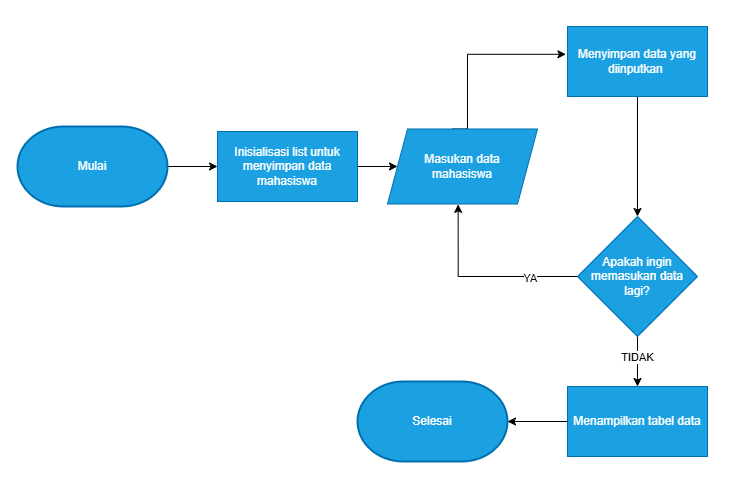

The diagram above was exported from draw.io. Its source (the exported page's mxGraphModel, read from the mxfile embedded in the PNG):
<mxGraphModel dx="1026" dy="561" grid="1" gridSize="10" guides="1" tooltips="1" connect="1" arrows="1" fold="1" page="1" pageScale="1" pageWidth="850" pageHeight="1100" math="0" shadow="0">
  <root>
    <mxCell id="0" />
    <mxCell id="1" parent="0" />
    <mxCell id="057OR26_FghNcRoOkrod-6" value="" style="edgeStyle=orthogonalEdgeStyle;rounded=0;orthogonalLoop=1;jettySize=auto;html=1;" edge="1" parent="1" source="057OR26_FghNcRoOkrod-1" target="057OR26_FghNcRoOkrod-5">
      <mxGeometry relative="1" as="geometry" />
    </mxCell>
    <mxCell id="057OR26_FghNcRoOkrod-1" value="Mulai" style="strokeWidth=2;html=1;shape=mxgraph.flowchart.terminator;whiteSpace=wrap;fillColor=#1ba1e2;fontColor=#ffffff;strokeColor=#006EAF;" vertex="1" parent="1">
      <mxGeometry x="70" y="120" width="150" height="80" as="geometry" />
    </mxCell>
    <mxCell id="057OR26_FghNcRoOkrod-23" style="edgeStyle=orthogonalEdgeStyle;rounded=0;orthogonalLoop=1;jettySize=auto;html=1;entryX=-0.011;entryY=0.397;entryDx=0;entryDy=0;entryPerimeter=0;" edge="1" parent="1" target="057OR26_FghNcRoOkrod-9">
      <mxGeometry relative="1" as="geometry">
        <mxPoint x="606.9200000000001" y="47.01999999999995" as="targetPoint" />
        <mxPoint x="505" y="122.5" as="sourcePoint" />
        <Array as="points">
          <mxPoint x="520" y="122" />
          <mxPoint x="520" y="48" />
        </Array>
      </mxGeometry>
    </mxCell>
    <mxCell id="057OR26_FghNcRoOkrod-3" value="Masukan data&lt;div&gt;mahasiswa&lt;/div&gt;" style="shape=parallelogram;perimeter=parallelogramPerimeter;whiteSpace=wrap;html=1;fixedSize=1;fillColor=#1ba1e2;fontColor=#ffffff;strokeColor=#006EAF;" vertex="1" parent="1">
      <mxGeometry x="440" y="122.5" width="150" height="75" as="geometry" />
    </mxCell>
    <mxCell id="057OR26_FghNcRoOkrod-7" value="" style="edgeStyle=orthogonalEdgeStyle;rounded=0;orthogonalLoop=1;jettySize=auto;html=1;" edge="1" parent="1" source="057OR26_FghNcRoOkrod-5" target="057OR26_FghNcRoOkrod-3">
      <mxGeometry relative="1" as="geometry" />
    </mxCell>
    <mxCell id="057OR26_FghNcRoOkrod-5" value="Inisialisasi list untuk menyimpan data mahasiswa" style="rounded=0;whiteSpace=wrap;html=1;fillColor=#1ba1e2;fontColor=#ffffff;strokeColor=#006EAF;" vertex="1" parent="1">
      <mxGeometry x="270" y="125" width="140" height="70" as="geometry" />
    </mxCell>
    <mxCell id="057OR26_FghNcRoOkrod-16" style="edgeStyle=orthogonalEdgeStyle;rounded=0;orthogonalLoop=1;jettySize=auto;html=1;entryX=0.471;entryY=1.005;entryDx=0;entryDy=0;entryPerimeter=0;" edge="1" parent="1" source="057OR26_FghNcRoOkrod-8" target="057OR26_FghNcRoOkrod-3">
      <mxGeometry relative="1" as="geometry">
        <mxPoint x="510" y="270" as="targetPoint" />
        <Array as="points">
          <mxPoint x="511" y="270" />
        </Array>
      </mxGeometry>
    </mxCell>
    <mxCell id="057OR26_FghNcRoOkrod-25" value="YA" style="edgeLabel;html=1;align=center;verticalAlign=middle;resizable=0;points=[];" vertex="1" connectable="0" parent="057OR26_FghNcRoOkrod-16">
      <mxGeometry x="-0.5009" y="1" relative="1" as="geometry">
        <mxPoint as="offset" />
      </mxGeometry>
    </mxCell>
    <mxCell id="057OR26_FghNcRoOkrod-19" style="edgeStyle=orthogonalEdgeStyle;rounded=0;orthogonalLoop=1;jettySize=auto;html=1;entryX=0.5;entryY=0;entryDx=0;entryDy=0;" edge="1" parent="1" source="057OR26_FghNcRoOkrod-8" target="057OR26_FghNcRoOkrod-18">
      <mxGeometry relative="1" as="geometry" />
    </mxCell>
    <mxCell id="057OR26_FghNcRoOkrod-26" value="TIDAK" style="edgeLabel;html=1;align=center;verticalAlign=middle;resizable=0;points=[];" vertex="1" connectable="0" parent="057OR26_FghNcRoOkrod-19">
      <mxGeometry x="-0.2165" y="-1" relative="1" as="geometry">
        <mxPoint as="offset" />
      </mxGeometry>
    </mxCell>
    <mxCell id="057OR26_FghNcRoOkrod-8" value="Apakah ingin memasukan data lagi?" style="rhombus;whiteSpace=wrap;html=1;fillColor=#1ba1e2;fontColor=#ffffff;strokeColor=#006EAF;" vertex="1" parent="1">
      <mxGeometry x="630" y="210" width="120" height="120" as="geometry" />
    </mxCell>
    <mxCell id="057OR26_FghNcRoOkrod-15" style="edgeStyle=orthogonalEdgeStyle;rounded=0;orthogonalLoop=1;jettySize=auto;html=1;entryX=0.5;entryY=0;entryDx=0;entryDy=0;" edge="1" parent="1" source="057OR26_FghNcRoOkrod-9" target="057OR26_FghNcRoOkrod-8">
      <mxGeometry relative="1" as="geometry" />
    </mxCell>
    <mxCell id="057OR26_FghNcRoOkrod-9" value="Menyimpan data yang diinputkan&amp;nbsp;" style="rounded=0;whiteSpace=wrap;html=1;fillColor=#1ba1e2;fontColor=#ffffff;strokeColor=#006EAF;" vertex="1" parent="1">
      <mxGeometry x="620" y="20" width="140" height="70" as="geometry" />
    </mxCell>
    <mxCell id="057OR26_FghNcRoOkrod-18" value="Menampilkan tabel data" style="rounded=0;whiteSpace=wrap;html=1;fillColor=#1ba1e2;fontColor=#ffffff;strokeColor=#006EAF;" vertex="1" parent="1">
      <mxGeometry x="620" y="380" width="140" height="70" as="geometry" />
    </mxCell>
    <mxCell id="057OR26_FghNcRoOkrod-21" value="Selesai" style="strokeWidth=2;html=1;shape=mxgraph.flowchart.terminator;whiteSpace=wrap;fillColor=#1ba1e2;fontColor=#ffffff;strokeColor=#006EAF;" vertex="1" parent="1">
      <mxGeometry x="410" y="375" width="150" height="80" as="geometry" />
    </mxCell>
    <mxCell id="057OR26_FghNcRoOkrod-22" style="edgeStyle=orthogonalEdgeStyle;rounded=0;orthogonalLoop=1;jettySize=auto;html=1;entryX=1;entryY=0.5;entryDx=0;entryDy=0;entryPerimeter=0;" edge="1" parent="1" source="057OR26_FghNcRoOkrod-18" target="057OR26_FghNcRoOkrod-21">
      <mxGeometry relative="1" as="geometry" />
    </mxCell>
  </root>
</mxGraphModel>